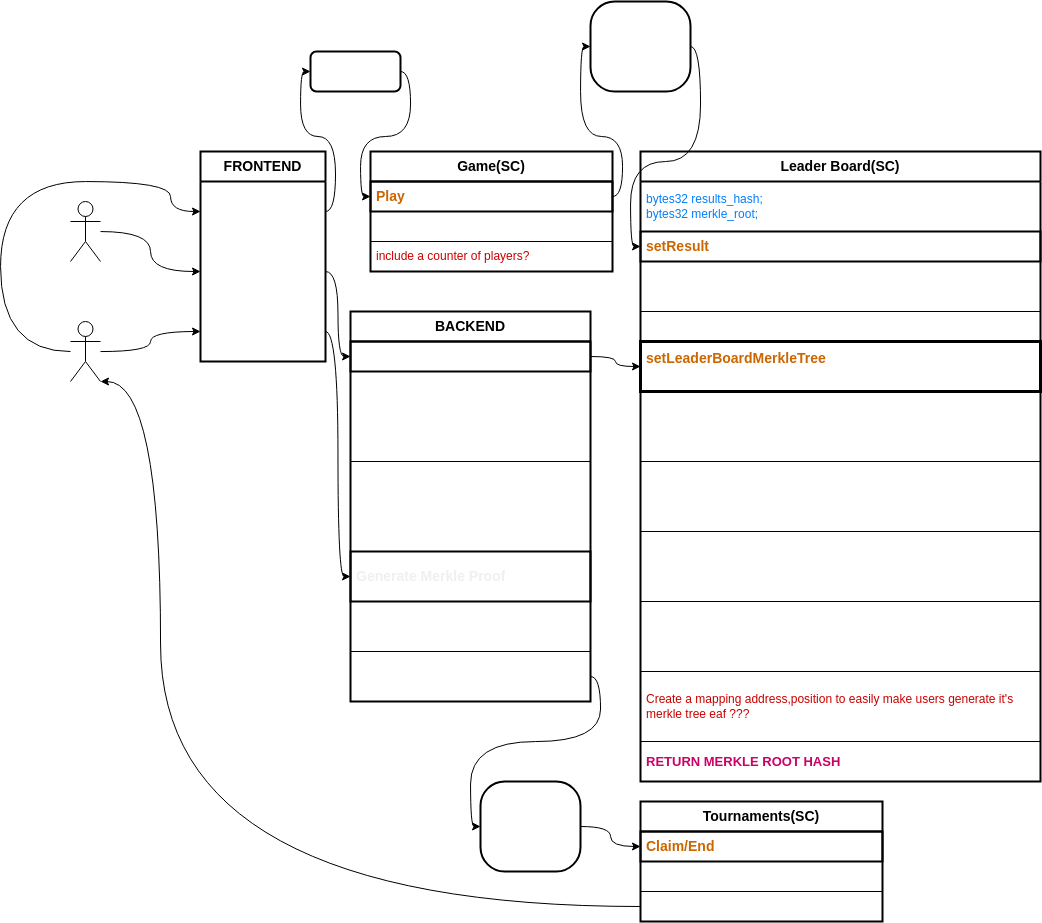

The diagram above was exported from draw.io. Its source (the exported page's mxGraphModel, read from the mxfile embedded in the PNG):
<mxGraphModel dx="2229" dy="2009" grid="1" gridSize="10" guides="1" tooltips="1" connect="1" arrows="1" fold="1" page="1" pageScale="1" pageWidth="850" pageHeight="1100" math="0" shadow="0">
  <root>
    <mxCell id="0" />
    <mxCell id="1" parent="0" />
    <mxCell id="54" style="edgeStyle=orthogonalEdgeStyle;curved=1;html=1;entryX=0;entryY=0.5;entryDx=0;entryDy=0;fontSize=12;fontColor=#FFFFFF;" edge="1" parent="1" source="2" target="15">
      <mxGeometry relative="1" as="geometry">
        <Array as="points">
          <mxPoint x="-200" y="260" />
          <mxPoint x="-200" y="90" />
          <mxPoint x="-30" y="90" />
          <mxPoint x="-30" y="120" />
        </Array>
      </mxGeometry>
    </mxCell>
    <mxCell id="77" style="edgeStyle=orthogonalEdgeStyle;curved=1;html=1;entryX=0;entryY=0.5;entryDx=0;entryDy=0;fontSize=13;fontColor=#CC0000;" edge="1" parent="1" source="2" target="73">
      <mxGeometry relative="1" as="geometry" />
    </mxCell>
    <mxCell id="2" value="&lt;font color=&quot;#ffffff&quot;&gt;Player&lt;/font&gt;" style="shape=umlActor;verticalLabelPosition=bottom;verticalAlign=top;html=1;outlineConnect=0;" vertex="1" parent="1">
      <mxGeometry x="-130" y="230" width="30" height="60" as="geometry" />
    </mxCell>
    <mxCell id="6" value="&lt;font style=&quot;font-size: 14px;&quot;&gt;&lt;b&gt;FRONTEND&lt;/b&gt;&lt;/font&gt;" style="swimlane;fontStyle=0;childLayout=stackLayout;horizontal=1;startSize=30;horizontalStack=0;resizeParent=1;resizeParentMax=0;resizeLast=0;collapsible=1;marginBottom=0;whiteSpace=wrap;html=1;strokeWidth=2;" vertex="1" parent="1">
      <mxGeometry y="60" width="125" height="210" as="geometry">
        <mxRectangle x="15" y="60" width="120" height="30" as="alternateBounds" />
      </mxGeometry>
    </mxCell>
    <mxCell id="15" value="&lt;span style=&quot;text-align: center;&quot;&gt;&lt;font color=&quot;#ffffff&quot;&gt;Play Tournament X&lt;/font&gt;&lt;/span&gt;" style="text;strokeColor=none;fillColor=none;align=left;verticalAlign=middle;spacingLeft=4;spacingRight=4;overflow=hidden;points=[[0,0.5],[1,0.5]];portConstraint=eastwest;rotatable=0;whiteSpace=wrap;html=1;" vertex="1" parent="6">
      <mxGeometry y="30" width="125" height="60" as="geometry" />
    </mxCell>
    <mxCell id="52" value="&lt;font color=&quot;#ffffff&quot;&gt;SetLeaderBoard&lt;/font&gt;" style="text;strokeColor=none;fillColor=none;align=left;verticalAlign=middle;spacingLeft=4;spacingRight=4;overflow=hidden;points=[[0,0.5],[1,0.5]];portConstraint=eastwest;rotatable=0;whiteSpace=wrap;html=1;" vertex="1" parent="6">
      <mxGeometry y="90" width="125" height="60" as="geometry" />
    </mxCell>
    <mxCell id="73" value="&lt;font color=&quot;#ffffff&quot;&gt;Claim&lt;/font&gt;" style="text;strokeColor=none;fillColor=none;align=left;verticalAlign=middle;spacingLeft=4;spacingRight=4;overflow=hidden;points=[[0,0.5],[1,0.5]];portConstraint=eastwest;rotatable=0;whiteSpace=wrap;html=1;" vertex="1" parent="6">
      <mxGeometry y="150" width="125" height="60" as="geometry" />
    </mxCell>
    <mxCell id="8" value="&lt;b&gt;&lt;font style=&quot;font-size: 14px;&quot;&gt;Game(SC)&lt;/font&gt;&lt;/b&gt;" style="swimlane;fontStyle=0;childLayout=stackLayout;horizontal=1;startSize=30;horizontalStack=0;resizeParent=1;resizeParentMax=0;resizeLast=0;collapsible=1;marginBottom=0;whiteSpace=wrap;html=1;strokeWidth=2;" vertex="1" parent="1">
      <mxGeometry x="170" y="60" width="242" height="120" as="geometry" />
    </mxCell>
    <mxCell id="21" value="&lt;b&gt;&lt;font color=&quot;#cc6600&quot; style=&quot;font-size: 14px;&quot;&gt;Play&lt;/font&gt;&lt;/b&gt;" style="text;strokeColor=default;fillColor=none;align=left;verticalAlign=middle;spacingLeft=4;spacingRight=4;overflow=hidden;points=[[0,0.5],[1,0.5]];portConstraint=eastwest;rotatable=0;whiteSpace=wrap;html=1;strokeWidth=2;" vertex="1" parent="8">
      <mxGeometry y="30" width="242" height="30" as="geometry" />
    </mxCell>
    <mxCell id="35" value="&lt;font color=&quot;#ffffff&quot;&gt;generate the score for the player&lt;/font&gt;" style="text;strokeColor=default;fillColor=none;align=left;verticalAlign=middle;spacingLeft=4;spacingRight=4;overflow=hidden;points=[[0,0.5],[1,0.5]];portConstraint=eastwest;rotatable=0;whiteSpace=wrap;html=1;" vertex="1" parent="8">
      <mxGeometry y="60" width="242" height="30" as="geometry" />
    </mxCell>
    <mxCell id="36" value="&lt;font color=&quot;#cc0000&quot;&gt;include a counter of players?&lt;/font&gt;" style="text;strokeColor=default;fillColor=none;align=left;verticalAlign=middle;spacingLeft=4;spacingRight=4;overflow=hidden;points=[[0,0.5],[1,0.5]];portConstraint=eastwest;rotatable=0;whiteSpace=wrap;html=1;" vertex="1" parent="8">
      <mxGeometry y="90" width="242" height="30" as="geometry" />
    </mxCell>
    <mxCell id="34" style="edgeStyle=orthogonalEdgeStyle;curved=1;html=1;exitX=1;exitY=0.5;exitDx=0;exitDy=0;entryX=0;entryY=0.5;entryDx=0;entryDy=0;fontColor=#007FFF;" edge="1" parent="1" source="48" target="21">
      <mxGeometry relative="1" as="geometry">
        <mxPoint x="230" y="-25" as="sourcePoint" />
      </mxGeometry>
    </mxCell>
    <mxCell id="33" style="edgeStyle=orthogonalEdgeStyle;curved=1;html=1;exitX=1;exitY=0.5;exitDx=0;exitDy=0;entryX=0;entryY=0.5;entryDx=0;entryDy=0;fontColor=#007FFF;" edge="1" parent="1" source="15" target="48">
      <mxGeometry relative="1" as="geometry">
        <mxPoint x="140" y="-25" as="targetPoint" />
      </mxGeometry>
    </mxCell>
    <mxCell id="37" value="&lt;b&gt;&lt;font style=&quot;font-size: 14px;&quot;&gt;Leader Board(SC)&lt;/font&gt;&lt;/b&gt;" style="swimlane;fontStyle=0;childLayout=stackLayout;horizontal=1;startSize=30;horizontalStack=0;resizeParent=1;resizeParentMax=0;resizeLast=0;collapsible=1;marginBottom=0;whiteSpace=wrap;html=1;strokeWidth=2;" vertex="1" parent="1">
      <mxGeometry x="440" y="60" width="400" height="630" as="geometry" />
    </mxCell>
    <mxCell id="38" value="&lt;font color=&quot;#007fff&quot;&gt;bytes32 results_hash;&lt;br&gt;bytes32 merkle_root;&lt;br&gt;&lt;/font&gt;" style="text;strokeColor=none;fillColor=none;align=left;verticalAlign=middle;spacingLeft=4;spacingRight=4;overflow=hidden;points=[[0,0.5],[1,0.5]];portConstraint=eastwest;rotatable=0;whiteSpace=wrap;html=1;" vertex="1" parent="37">
      <mxGeometry y="30" width="400" height="50" as="geometry" />
    </mxCell>
    <mxCell id="39" value="&lt;b&gt;&lt;font color=&quot;#cc6600&quot; style=&quot;font-size: 14px;&quot;&gt;setResult&amp;nbsp;&lt;/font&gt;&lt;/b&gt;" style="text;strokeColor=default;fillColor=none;align=left;verticalAlign=middle;spacingLeft=4;spacingRight=4;overflow=hidden;points=[[0,0.5],[1,0.5]];portConstraint=eastwest;rotatable=0;whiteSpace=wrap;html=1;strokeWidth=2;" vertex="1" parent="37">
      <mxGeometry y="80" width="400" height="30" as="geometry" />
    </mxCell>
    <mxCell id="41" value="&lt;font color=&quot;#ffffff&quot;&gt;Sponge Hash (results_hash, bytes(addressPlayer, ScorePlayer)&lt;/font&gt;" style="text;strokeColor=default;fillColor=none;align=left;verticalAlign=middle;spacingLeft=4;spacingRight=4;overflow=hidden;points=[[0,0.5],[1,0.5]];portConstraint=eastwest;rotatable=0;whiteSpace=wrap;html=1;" vertex="1" parent="37">
      <mxGeometry y="110" width="400" height="50" as="geometry" />
    </mxCell>
    <mxCell id="62" value="&lt;font color=&quot;#ffffff&quot;&gt;Emit(ResultCreated)(IDTourn, new_player, new_score)&lt;/font&gt;" style="text;strokeColor=default;fillColor=none;align=left;verticalAlign=middle;spacingLeft=4;spacingRight=4;overflow=hidden;points=[[0,0.5],[1,0.5]];portConstraint=eastwest;rotatable=0;whiteSpace=wrap;html=1;" vertex="1" parent="37">
      <mxGeometry y="160" width="400" height="30" as="geometry" />
    </mxCell>
    <mxCell id="50" value="&lt;b&gt;&lt;font style=&quot;font-size: 14px;&quot;&gt;&lt;font color=&quot;#cc6600&quot;&gt;setLeaderBoardMerkleTree&lt;/font&gt;&lt;font color=&quot;#ffffff&quot;&gt;(bytes[] desordenated_list, uint[]positions)&lt;/font&gt;&lt;/font&gt;&lt;/b&gt;" style="text;strokeColor=default;fillColor=none;align=left;verticalAlign=middle;spacingLeft=4;spacingRight=4;overflow=hidden;points=[[0,0.5],[1,0.5]];portConstraint=eastwest;rotatable=0;whiteSpace=wrap;html=1;strokeWidth=3;" vertex="1" parent="37">
      <mxGeometry y="190" width="400" height="50" as="geometry" />
    </mxCell>
    <mxCell id="65" value="&lt;font color=&quot;#ffffff&quot;&gt;create addresses LeaderBoard array by checking that desordenated_list[position[i]].score&lt;br&gt;&amp;nbsp;&amp;gt;= last_score&lt;br&gt;last_score = desordenated_list[position[i]].score&lt;/font&gt;" style="text;strokeColor=default;fillColor=none;align=left;verticalAlign=middle;spacingLeft=4;spacingRight=4;overflow=hidden;points=[[0,0.5],[1,0.5]];portConstraint=eastwest;rotatable=0;whiteSpace=wrap;html=1;strokeWidth=1;" vertex="1" parent="37">
      <mxGeometry y="240" width="400" height="70" as="geometry" />
    </mxCell>
    <mxCell id="66" value="&lt;font color=&quot;#ffffff&quot;&gt;GENERATE MERKLE TREE&lt;/font&gt;" style="text;strokeColor=default;fillColor=none;align=left;verticalAlign=middle;spacingLeft=4;spacingRight=4;overflow=hidden;points=[[0,0.5],[1,0.5]];portConstraint=eastwest;rotatable=0;whiteSpace=wrap;html=1;strokeWidth=1;" vertex="1" parent="37">
      <mxGeometry y="310" width="400" height="70" as="geometry" />
    </mxCell>
    <mxCell id="68" value="&lt;font color=&quot;#ffffff&quot;&gt;IDEA!! TRY TO INCLUDE THE GENERATE MERKLE TREE INSIDE THE CREATE ADDRESSES LEADERBOARD&lt;/font&gt;" style="text;strokeColor=default;fillColor=none;align=left;verticalAlign=middle;spacingLeft=4;spacingRight=4;overflow=hidden;points=[[0,0.5],[1,0.5]];portConstraint=eastwest;rotatable=0;whiteSpace=wrap;html=1;strokeWidth=1;" vertex="1" parent="37">
      <mxGeometry y="380" width="400" height="70" as="geometry" />
    </mxCell>
    <mxCell id="67" value="&lt;span style=&quot;font-family: Helvetica; font-size: 12px; font-style: normal; font-variant-ligatures: normal; font-variant-caps: normal; font-weight: 400; letter-spacing: normal; orphans: 2; text-align: left; text-indent: 0px; text-transform: none; widows: 2; word-spacing: 0px; -webkit-text-stroke-width: 0px; text-decoration-thickness: initial; text-decoration-style: initial; text-decoration-color: initial; float: none; display: inline !important;&quot;&gt;&lt;font color=&quot;#ffffff&quot;&gt;Require (recreate SpongeHash for desordenated_list == results_hash, &quot;Corrupted input data, SpongeHashes don't fit&quot;)&lt;/font&gt;&lt;/span&gt;" style="text;strokeColor=default;fillColor=none;align=left;verticalAlign=middle;spacingLeft=4;spacingRight=4;overflow=hidden;points=[[0,0.5],[1,0.5]];portConstraint=eastwest;rotatable=0;whiteSpace=wrap;html=1;strokeWidth=1;" vertex="1" parent="37">
      <mxGeometry y="450" width="400" height="70" as="geometry" />
    </mxCell>
    <mxCell id="72" value="&lt;font color=&quot;#cc0000&quot;&gt;Create a mapping address,position to easily make users generate it's merkle tree eaf ???&lt;/font&gt;" style="text;strokeColor=default;fillColor=none;align=left;verticalAlign=middle;spacingLeft=4;spacingRight=4;overflow=hidden;points=[[0,0.5],[1,0.5]];portConstraint=eastwest;rotatable=0;whiteSpace=wrap;html=1;strokeWidth=1;" vertex="1" parent="37">
      <mxGeometry y="520" width="400" height="70" as="geometry" />
    </mxCell>
    <mxCell id="69" value="&lt;b&gt;&lt;font color=&quot;#cc0066&quot; style=&quot;font-size: 13px;&quot;&gt;RETURN MERKLE ROOT HASH&lt;/font&gt;&lt;/b&gt;" style="text;strokeColor=default;fillColor=none;align=left;verticalAlign=middle;spacingLeft=4;spacingRight=4;overflow=hidden;points=[[0,0.5],[1,0.5]];portConstraint=eastwest;rotatable=0;whiteSpace=wrap;html=1;strokeWidth=1;" vertex="1" parent="37">
      <mxGeometry y="590" width="400" height="40" as="geometry" />
    </mxCell>
    <mxCell id="46" style="edgeStyle=orthogonalEdgeStyle;curved=1;html=1;fontSize=14;fontColor=#CC0000;entryX=0;entryY=0.5;entryDx=0;entryDy=0;" edge="1" parent="1" source="21" target="47">
      <mxGeometry relative="1" as="geometry">
        <mxPoint x="520" y="105" as="targetPoint" />
      </mxGeometry>
    </mxCell>
    <mxCell id="49" style="edgeStyle=orthogonalEdgeStyle;curved=1;html=1;exitX=1;exitY=0.5;exitDx=0;exitDy=0;entryX=0;entryY=0.5;entryDx=0;entryDy=0;fontSize=12;fontColor=#FFFFFF;" edge="1" parent="1" source="47" target="39">
      <mxGeometry relative="1" as="geometry" />
    </mxCell>
    <mxCell id="47" value="&lt;font style=&quot;font-size: 12px;&quot; color=&quot;#ffffff&quot;&gt;_IDTourn,&amp;nbsp; _msg.sender, _score_number&lt;/font&gt;" style="rounded=1;whiteSpace=wrap;html=1;strokeWidth=2;fontSize=14;arcSize=27;fillColor=none;" vertex="1" parent="1">
      <mxGeometry x="390" y="-90" width="100" height="90" as="geometry" />
    </mxCell>
    <mxCell id="48" value="&lt;font style=&quot;font-size: 12px;&quot; color=&quot;#ffffff&quot;&gt;_IDTourn&lt;/font&gt;" style="rounded=1;whiteSpace=wrap;html=1;strokeWidth=2;fontSize=14;fillColor=none;" vertex="1" parent="1">
      <mxGeometry x="110" y="-40" width="90" height="40" as="geometry" />
    </mxCell>
    <mxCell id="56" style="edgeStyle=orthogonalEdgeStyle;curved=1;html=1;entryX=0;entryY=0.5;entryDx=0;entryDy=0;fontSize=12;fontColor=#FFFFFF;" edge="1" parent="1" source="55" target="52">
      <mxGeometry relative="1" as="geometry" />
    </mxCell>
    <mxCell id="55" value="Admin&lt;br&gt;(it could actually be anyone)" style="shape=umlActor;verticalLabelPosition=bottom;verticalAlign=top;html=1;outlineConnect=0;strokeColor=default;strokeWidth=1;fontSize=12;fontColor=#FFFFFF;" vertex="1" parent="1">
      <mxGeometry x="-130" y="110" width="30" height="60" as="geometry" />
    </mxCell>
    <mxCell id="57" style="edgeStyle=orthogonalEdgeStyle;curved=1;html=1;exitX=1;exitY=0.5;exitDx=0;exitDy=0;fontSize=12;fontColor=#FFFFFF;entryX=0;entryY=0.5;entryDx=0;entryDy=0;" edge="1" parent="1" source="52" target="59">
      <mxGeometry relative="1" as="geometry">
        <mxPoint x="170" y="270" as="targetPoint" />
      </mxGeometry>
    </mxCell>
    <mxCell id="58" value="&lt;b&gt;&lt;font style=&quot;font-size: 14px;&quot;&gt;BACKEND&lt;/font&gt;&lt;/b&gt;" style="swimlane;fontStyle=0;childLayout=stackLayout;horizontal=1;startSize=30;horizontalStack=0;resizeParent=1;resizeParentMax=0;resizeLast=0;collapsible=1;marginBottom=0;whiteSpace=wrap;html=1;strokeWidth=2;" vertex="1" parent="1">
      <mxGeometry x="150" y="220" width="240" height="390" as="geometry" />
    </mxCell>
    <mxCell id="59" value="&lt;span style=&quot;text-align: center;&quot;&gt;&lt;b&gt;&lt;font color=&quot;#ffffff&quot; style=&quot;font-size: 14px;&quot;&gt;LeaderBoard Preparation&lt;/font&gt;&lt;/b&gt;&lt;/span&gt;" style="text;strokeColor=default;fillColor=none;align=left;verticalAlign=middle;spacingLeft=4;spacingRight=4;overflow=hidden;points=[[0,0.5],[1,0.5]];portConstraint=eastwest;rotatable=0;whiteSpace=wrap;html=1;strokeWidth=2;" vertex="1" parent="58">
      <mxGeometry y="30" width="240" height="30" as="geometry" />
    </mxCell>
    <mxCell id="60" value="&lt;font color=&quot;#ffffff&quot;&gt;Reading Event(ResultCreated)&amp;nbsp; generate desordenated_list of (addX,scoreX)&lt;/font&gt;" style="text;strokeColor=default;fillColor=none;align=left;verticalAlign=middle;spacingLeft=4;spacingRight=4;overflow=hidden;points=[[0,0.5],[1,0.5]];portConstraint=eastwest;rotatable=0;whiteSpace=wrap;html=1;" vertex="1" parent="58">
      <mxGeometry y="60" width="240" height="90" as="geometry" />
    </mxCell>
    <mxCell id="63" value="&lt;font color=&quot;#ffffff&quot;&gt;Generate a Positions array for the position in the tournament for each player in the desordenated_list&lt;/font&gt;" style="text;strokeColor=default;fillColor=none;align=left;verticalAlign=middle;spacingLeft=4;spacingRight=4;overflow=hidden;points=[[0,0.5],[1,0.5]];portConstraint=eastwest;rotatable=0;whiteSpace=wrap;html=1;" vertex="1" parent="58">
      <mxGeometry y="150" width="240" height="90" as="geometry" />
    </mxCell>
    <mxCell id="83" value="&lt;span style=&quot;color: rgb(240, 240, 240); font-family: Helvetica; font-style: normal; font-variant-ligatures: normal; font-variant-caps: normal; letter-spacing: normal; orphans: 2; text-align: center; text-indent: 0px; text-transform: none; widows: 2; word-spacing: 0px; -webkit-text-stroke-width: 0px; text-decoration-thickness: initial; text-decoration-style: initial; text-decoration-color: initial; float: none; display: inline !important;&quot;&gt;&lt;b style=&quot;&quot;&gt;&lt;font style=&quot;font-size: 14px;&quot;&gt;Generate Merkle Proof&lt;/font&gt;&lt;/b&gt;&lt;/span&gt;" style="text;strokeColor=default;fillColor=none;align=left;verticalAlign=middle;spacingLeft=4;spacingRight=4;overflow=hidden;points=[[0,0.5],[1,0.5]];portConstraint=eastwest;rotatable=0;whiteSpace=wrap;html=1;strokeWidth=2;" vertex="1" parent="58">
      <mxGeometry y="240" width="240" height="50" as="geometry" />
    </mxCell>
    <mxCell id="84" value="&lt;font color=&quot;#ffffff&quot;&gt;&lt;span style=&quot;font-family: Helvetica; font-size: 12px; font-style: normal; font-variant-ligatures: normal; font-variant-caps: normal; font-weight: 400; letter-spacing: normal; orphans: 2; text-align: left; text-indent: 0px; text-transform: none; widows: 2; word-spacing: 0px; -webkit-text-stroke-width: 0px; text-decoration-thickness: initial; text-decoration-style: initial; text-decoration-color: initial; float: none; display: inline !important;&quot;&gt;with msg.sender retrieve position,&lt;/span&gt;&lt;br style=&quot;border-color: rgb(0, 0, 0); font-family: Helvetica; font-size: 12px; font-style: normal; font-variant-ligatures: normal; font-variant-caps: normal; font-weight: 400; letter-spacing: normal; orphans: 2; text-align: left; text-indent: 0px; text-transform: none; widows: 2; word-spacing: 0px; -webkit-text-stroke-width: 0px; text-decoration-thickness: initial; text-decoration-style: initial; text-decoration-color: initial;&quot;&gt;&lt;span style=&quot;font-family: Helvetica; font-size: 12px; font-style: normal; font-variant-ligatures: normal; font-variant-caps: normal; font-weight: 400; letter-spacing: normal; orphans: 2; text-align: left; text-indent: 0px; text-transform: none; widows: 2; word-spacing: 0px; -webkit-text-stroke-width: 0px; text-decoration-thickness: initial; text-decoration-style: initial; text-decoration-color: initial; float: none; display: inline !important;&quot;&gt;and generate user's merkle leaf&lt;/span&gt;&lt;/font&gt;" style="text;strokeColor=default;fillColor=none;align=left;verticalAlign=middle;spacingLeft=4;spacingRight=4;overflow=hidden;points=[[0,0.5],[1,0.5]];portConstraint=eastwest;rotatable=0;whiteSpace=wrap;html=1;strokeWidth=1;" vertex="1" parent="58">
      <mxGeometry y="290" width="240" height="50" as="geometry" />
    </mxCell>
    <mxCell id="85" value="&lt;font color=&quot;#ffffff&quot;&gt;Generate Merkle Proof with Merkle Path and sibling nodes (can be generated reading Events(ResultCreated)&lt;/font&gt;" style="text;strokeColor=default;fillColor=none;align=left;verticalAlign=middle;spacingLeft=4;spacingRight=4;overflow=hidden;points=[[0,0.5],[1,0.5]];portConstraint=eastwest;rotatable=0;whiteSpace=wrap;html=1;strokeWidth=1;" vertex="1" parent="58">
      <mxGeometry y="340" width="240" height="50" as="geometry" />
    </mxCell>
    <mxCell id="64" style="edgeStyle=orthogonalEdgeStyle;curved=1;html=1;entryX=0;entryY=0.5;entryDx=0;entryDy=0;fontSize=12;fontColor=#FFFFFF;" edge="1" parent="1" source="59" target="50">
      <mxGeometry relative="1" as="geometry" />
    </mxCell>
    <mxCell id="78" style="edgeStyle=orthogonalEdgeStyle;curved=1;html=1;exitX=1;exitY=0.5;exitDx=0;exitDy=0;fontSize=13;fontColor=#CC0000;entryX=0;entryY=0.5;entryDx=0;entryDy=0;" edge="1" parent="1" source="73" target="83">
      <mxGeometry relative="1" as="geometry">
        <mxPoint x="-110" y="425" as="targetPoint" />
      </mxGeometry>
    </mxCell>
    <mxCell id="86" value="&lt;b&gt;&lt;font style=&quot;font-size: 14px;&quot;&gt;Tournaments(SC)&lt;/font&gt;&lt;/b&gt;" style="swimlane;fontStyle=0;childLayout=stackLayout;horizontal=1;startSize=30;horizontalStack=0;resizeParent=1;resizeParentMax=0;resizeLast=0;collapsible=1;marginBottom=0;whiteSpace=wrap;html=1;strokeWidth=2;" vertex="1" parent="1">
      <mxGeometry x="440" y="710" width="242" height="120" as="geometry" />
    </mxCell>
    <mxCell id="87" value="&lt;b&gt;&lt;font color=&quot;#cc6600&quot; style=&quot;font-size: 14px;&quot;&gt;Claim/End&lt;/font&gt;&lt;/b&gt;" style="text;strokeColor=default;fillColor=none;align=left;verticalAlign=middle;spacingLeft=4;spacingRight=4;overflow=hidden;points=[[0,0.5],[1,0.5]];portConstraint=eastwest;rotatable=0;whiteSpace=wrap;html=1;strokeWidth=2;" vertex="1" parent="86">
      <mxGeometry y="30" width="242" height="30" as="geometry" />
    </mxCell>
    <mxCell id="88" value="&lt;font color=&quot;#ffffff&quot;&gt;Check merkle proof is valid, therfore check player position&lt;/font&gt;" style="text;strokeColor=default;fillColor=none;align=left;verticalAlign=middle;spacingLeft=4;spacingRight=4;overflow=hidden;points=[[0,0.5],[1,0.5]];portConstraint=eastwest;rotatable=0;whiteSpace=wrap;html=1;" vertex="1" parent="86">
      <mxGeometry y="60" width="242" height="30" as="geometry" />
    </mxCell>
    <mxCell id="89" value="&lt;font color=&quot;#ffffff&quot;&gt;allow to claim user invested+reward&lt;/font&gt;" style="text;strokeColor=default;fillColor=none;align=left;verticalAlign=middle;spacingLeft=4;spacingRight=4;overflow=hidden;points=[[0,0.5],[1,0.5]];portConstraint=eastwest;rotatable=0;whiteSpace=wrap;html=1;" vertex="1" parent="86">
      <mxGeometry y="90" width="242" height="30" as="geometry" />
    </mxCell>
    <mxCell id="90" style="edgeStyle=orthogonalEdgeStyle;curved=1;html=1;exitX=1;exitY=0.5;exitDx=0;exitDy=0;fontSize=14;fontColor=#CC0000;entryX=0;entryY=0.5;entryDx=0;entryDy=0;" edge="1" parent="1" source="85" target="91">
      <mxGeometry relative="1" as="geometry">
        <mxPoint x="270" y="720" as="targetPoint" />
      </mxGeometry>
    </mxCell>
    <mxCell id="92" style="edgeStyle=orthogonalEdgeStyle;curved=1;html=1;exitX=1;exitY=0.5;exitDx=0;exitDy=0;entryX=0;entryY=0.5;entryDx=0;entryDy=0;fontSize=14;fontColor=#CC0000;" edge="1" parent="1" source="91" target="87">
      <mxGeometry relative="1" as="geometry" />
    </mxCell>
    <mxCell id="91" value="&lt;font style=&quot;font-size: 12px;&quot; color=&quot;#ffffff&quot;&gt;_IDTourn,&amp;nbsp; _merkle_leaf, _merkle_proof&lt;/font&gt;" style="rounded=1;whiteSpace=wrap;html=1;strokeWidth=2;fontSize=14;arcSize=27;fillColor=none;" vertex="1" parent="1">
      <mxGeometry x="280" y="690" width="100" height="90" as="geometry" />
    </mxCell>
    <mxCell id="94" style="edgeStyle=orthogonalEdgeStyle;curved=1;html=1;exitX=0;exitY=0.5;exitDx=0;exitDy=0;entryX=1;entryY=1;entryDx=0;entryDy=0;entryPerimeter=0;fontSize=14;fontColor=#FFFFFF;" edge="1" parent="1" source="89" target="2">
      <mxGeometry relative="1" as="geometry">
        <Array as="points">
          <mxPoint x="-40" y="815" />
          <mxPoint x="-40" y="290" />
        </Array>
      </mxGeometry>
    </mxCell>
  </root>
</mxGraphModel>